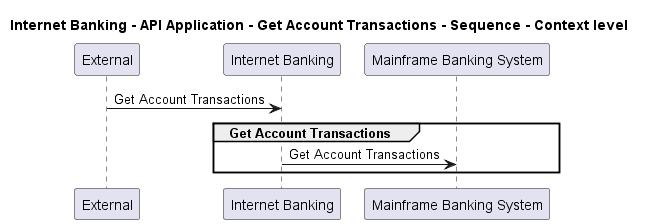

The diagram above was rendered by PlantUML. Its source (embedded in the PNG):
@startuml
!pragma layout smetana

title Internet Banking - API Application - Get Account Transactions - Sequence - Context level

participant "External" as C4InterFlow.SoftwareSystems.ExternalSystem
participant "Internet Banking" as BigBankPlc.SoftwareSystems.InternetBanking
participant "Mainframe Banking System" as BigBankPlc.SoftwareSystems.MainframeBankingSystem

C4InterFlow.SoftwareSystems.ExternalSystem -> BigBankPlc.SoftwareSystems.InternetBanking : Get Account Transactions
group Get Account Transactions
BigBankPlc.SoftwareSystems.InternetBanking -> BigBankPlc.SoftwareSystems.MainframeBankingSystem : Get Account Transactions
end


@enduml